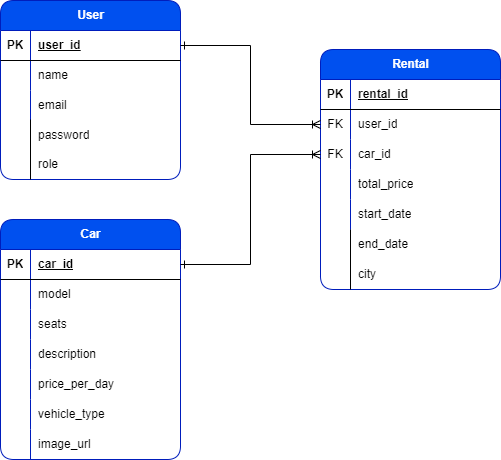

The diagram above was exported from draw.io. Its source (the exported page's mxGraphModel, read from the mxfile embedded in the PNG):
<mxGraphModel dx="1434" dy="780" grid="1" gridSize="10" guides="1" tooltips="1" connect="1" arrows="1" fold="1" page="1" pageScale="1" pageWidth="850" pageHeight="1100" math="0" shadow="0">
  <root>
    <mxCell id="0" />
    <mxCell id="1" parent="0" />
    <mxCell id="CzZc9Z7D8hDm0fXdEd2e-1" value="User" style="shape=table;startSize=30;container=1;collapsible=1;childLayout=tableLayout;fixedRows=1;rowLines=0;fontStyle=1;align=center;resizeLast=1;html=1;fillColor=#0050ef;fontColor=#ffffff;strokeColor=#001DBC;rounded=1;" parent="1" vertex="1">
      <mxGeometry x="160" y="1" width="180" height="179" as="geometry" />
    </mxCell>
    <mxCell id="CzZc9Z7D8hDm0fXdEd2e-2" value="" style="shape=tableRow;horizontal=0;startSize=0;swimlaneHead=0;swimlaneBody=0;fillColor=none;collapsible=0;dropTarget=0;points=[[0,0.5],[1,0.5]];portConstraint=eastwest;top=0;left=0;right=0;bottom=1;" parent="CzZc9Z7D8hDm0fXdEd2e-1" vertex="1">
      <mxGeometry y="30" width="180" height="30" as="geometry" />
    </mxCell>
    <mxCell id="CzZc9Z7D8hDm0fXdEd2e-3" value="PK" style="shape=partialRectangle;connectable=0;fillColor=none;top=0;left=0;bottom=0;right=0;fontStyle=1;overflow=hidden;whiteSpace=wrap;html=1;" parent="CzZc9Z7D8hDm0fXdEd2e-2" vertex="1">
      <mxGeometry width="30" height="30" as="geometry">
        <mxRectangle width="30" height="30" as="alternateBounds" />
      </mxGeometry>
    </mxCell>
    <mxCell id="CzZc9Z7D8hDm0fXdEd2e-4" value="user_id" style="shape=partialRectangle;connectable=0;fillColor=none;top=0;left=0;bottom=0;right=0;align=left;spacingLeft=6;fontStyle=5;overflow=hidden;whiteSpace=wrap;html=1;" parent="CzZc9Z7D8hDm0fXdEd2e-2" vertex="1">
      <mxGeometry x="30" width="150" height="30" as="geometry">
        <mxRectangle width="150" height="30" as="alternateBounds" />
      </mxGeometry>
    </mxCell>
    <mxCell id="CzZc9Z7D8hDm0fXdEd2e-5" value="" style="shape=tableRow;horizontal=0;startSize=0;swimlaneHead=0;swimlaneBody=0;fillColor=none;collapsible=0;dropTarget=0;points=[[0,0.5],[1,0.5]];portConstraint=eastwest;top=0;left=0;right=0;bottom=0;" parent="CzZc9Z7D8hDm0fXdEd2e-1" vertex="1">
      <mxGeometry y="60" width="180" height="30" as="geometry" />
    </mxCell>
    <mxCell id="CzZc9Z7D8hDm0fXdEd2e-6" value="" style="shape=partialRectangle;connectable=0;fillColor=none;top=0;left=0;bottom=0;right=0;editable=1;overflow=hidden;whiteSpace=wrap;html=1;" parent="CzZc9Z7D8hDm0fXdEd2e-5" vertex="1">
      <mxGeometry width="30" height="30" as="geometry">
        <mxRectangle width="30" height="30" as="alternateBounds" />
      </mxGeometry>
    </mxCell>
    <mxCell id="CzZc9Z7D8hDm0fXdEd2e-7" value="name" style="shape=partialRectangle;connectable=0;fillColor=none;top=0;left=0;bottom=0;right=0;align=left;spacingLeft=6;overflow=hidden;whiteSpace=wrap;html=1;" parent="CzZc9Z7D8hDm0fXdEd2e-5" vertex="1">
      <mxGeometry x="30" width="150" height="30" as="geometry">
        <mxRectangle width="150" height="30" as="alternateBounds" />
      </mxGeometry>
    </mxCell>
    <mxCell id="CzZc9Z7D8hDm0fXdEd2e-8" value="" style="shape=tableRow;horizontal=0;startSize=0;swimlaneHead=0;swimlaneBody=0;fillColor=none;collapsible=0;dropTarget=0;points=[[0,0.5],[1,0.5]];portConstraint=eastwest;top=0;left=0;right=0;bottom=0;" parent="CzZc9Z7D8hDm0fXdEd2e-1" vertex="1">
      <mxGeometry y="90" width="180" height="30" as="geometry" />
    </mxCell>
    <mxCell id="CzZc9Z7D8hDm0fXdEd2e-9" value="" style="shape=partialRectangle;connectable=0;fillColor=none;top=0;left=0;bottom=0;right=0;editable=1;overflow=hidden;whiteSpace=wrap;html=1;" parent="CzZc9Z7D8hDm0fXdEd2e-8" vertex="1">
      <mxGeometry width="30" height="30" as="geometry">
        <mxRectangle width="30" height="30" as="alternateBounds" />
      </mxGeometry>
    </mxCell>
    <mxCell id="CzZc9Z7D8hDm0fXdEd2e-10" value="email" style="shape=partialRectangle;connectable=0;fillColor=none;top=0;left=0;bottom=0;right=0;align=left;spacingLeft=6;overflow=hidden;whiteSpace=wrap;html=1;" parent="CzZc9Z7D8hDm0fXdEd2e-8" vertex="1">
      <mxGeometry x="30" width="150" height="30" as="geometry">
        <mxRectangle width="150" height="30" as="alternateBounds" />
      </mxGeometry>
    </mxCell>
    <mxCell id="CzZc9Z7D8hDm0fXdEd2e-11" value="" style="shape=tableRow;horizontal=0;startSize=0;swimlaneHead=0;swimlaneBody=0;fillColor=none;collapsible=0;dropTarget=0;points=[[0,0.5],[1,0.5]];portConstraint=eastwest;top=0;left=0;right=0;bottom=0;" parent="CzZc9Z7D8hDm0fXdEd2e-1" vertex="1">
      <mxGeometry y="120" width="180" height="30" as="geometry" />
    </mxCell>
    <mxCell id="CzZc9Z7D8hDm0fXdEd2e-12" value="" style="shape=partialRectangle;connectable=0;fillColor=none;top=0;left=0;bottom=0;right=0;editable=1;overflow=hidden;whiteSpace=wrap;html=1;" parent="CzZc9Z7D8hDm0fXdEd2e-11" vertex="1">
      <mxGeometry width="30" height="30" as="geometry">
        <mxRectangle width="30" height="30" as="alternateBounds" />
      </mxGeometry>
    </mxCell>
    <mxCell id="CzZc9Z7D8hDm0fXdEd2e-13" value="password" style="shape=partialRectangle;connectable=0;fillColor=none;top=0;left=0;bottom=0;right=0;align=left;spacingLeft=6;overflow=hidden;whiteSpace=wrap;html=1;" parent="CzZc9Z7D8hDm0fXdEd2e-11" vertex="1">
      <mxGeometry x="30" width="150" height="30" as="geometry">
        <mxRectangle width="150" height="30" as="alternateBounds" />
      </mxGeometry>
    </mxCell>
    <mxCell id="CzZc9Z7D8hDm0fXdEd2e-14" value="Car" style="shape=table;startSize=30;container=1;collapsible=1;childLayout=tableLayout;fixedRows=1;rowLines=0;fontStyle=1;align=center;resizeLast=1;html=1;fillColor=#0050ef;fontColor=#ffffff;strokeColor=#001DBC;rounded=1;" parent="1" vertex="1">
      <mxGeometry x="160" y="220" width="180" height="240" as="geometry" />
    </mxCell>
    <mxCell id="CzZc9Z7D8hDm0fXdEd2e-15" value="" style="shape=tableRow;horizontal=0;startSize=0;swimlaneHead=0;swimlaneBody=0;fillColor=none;collapsible=0;dropTarget=0;points=[[0,0.5],[1,0.5]];portConstraint=eastwest;top=0;left=0;right=0;bottom=1;" parent="CzZc9Z7D8hDm0fXdEd2e-14" vertex="1">
      <mxGeometry y="30" width="180" height="30" as="geometry" />
    </mxCell>
    <mxCell id="CzZc9Z7D8hDm0fXdEd2e-16" value="PK" style="shape=partialRectangle;connectable=0;fillColor=none;top=0;left=0;bottom=0;right=0;fontStyle=1;overflow=hidden;whiteSpace=wrap;html=1;" parent="CzZc9Z7D8hDm0fXdEd2e-15" vertex="1">
      <mxGeometry width="30" height="30" as="geometry">
        <mxRectangle width="30" height="30" as="alternateBounds" />
      </mxGeometry>
    </mxCell>
    <mxCell id="CzZc9Z7D8hDm0fXdEd2e-17" value="car_id" style="shape=partialRectangle;connectable=0;fillColor=none;top=0;left=0;bottom=0;right=0;align=left;spacingLeft=6;fontStyle=5;overflow=hidden;whiteSpace=wrap;html=1;" parent="CzZc9Z7D8hDm0fXdEd2e-15" vertex="1">
      <mxGeometry x="30" width="150" height="30" as="geometry">
        <mxRectangle width="150" height="30" as="alternateBounds" />
      </mxGeometry>
    </mxCell>
    <mxCell id="CzZc9Z7D8hDm0fXdEd2e-21" value="" style="shape=tableRow;horizontal=0;startSize=0;swimlaneHead=0;swimlaneBody=0;fillColor=none;collapsible=0;dropTarget=0;points=[[0,0.5],[1,0.5]];portConstraint=eastwest;top=0;left=0;right=0;bottom=0;" parent="CzZc9Z7D8hDm0fXdEd2e-14" vertex="1">
      <mxGeometry y="60" width="180" height="30" as="geometry" />
    </mxCell>
    <mxCell id="CzZc9Z7D8hDm0fXdEd2e-22" value="" style="shape=partialRectangle;connectable=0;fillColor=none;top=0;left=0;bottom=0;right=0;editable=1;overflow=hidden;whiteSpace=wrap;html=1;" parent="CzZc9Z7D8hDm0fXdEd2e-21" vertex="1">
      <mxGeometry width="30" height="30" as="geometry">
        <mxRectangle width="30" height="30" as="alternateBounds" />
      </mxGeometry>
    </mxCell>
    <mxCell id="CzZc9Z7D8hDm0fXdEd2e-23" value="model" style="shape=partialRectangle;connectable=0;fillColor=none;top=0;left=0;bottom=0;right=0;align=left;spacingLeft=6;overflow=hidden;whiteSpace=wrap;html=1;" parent="CzZc9Z7D8hDm0fXdEd2e-21" vertex="1">
      <mxGeometry x="30" width="150" height="30" as="geometry">
        <mxRectangle width="150" height="30" as="alternateBounds" />
      </mxGeometry>
    </mxCell>
    <mxCell id="CzZc9Z7D8hDm0fXdEd2e-36" value="" style="shape=tableRow;horizontal=0;startSize=0;swimlaneHead=0;swimlaneBody=0;fillColor=none;collapsible=0;dropTarget=0;points=[[0,0.5],[1,0.5]];portConstraint=eastwest;top=0;left=0;right=0;bottom=0;" parent="CzZc9Z7D8hDm0fXdEd2e-14" vertex="1">
      <mxGeometry y="90" width="180" height="30" as="geometry" />
    </mxCell>
    <mxCell id="CzZc9Z7D8hDm0fXdEd2e-37" value="" style="shape=partialRectangle;connectable=0;fillColor=none;top=0;left=0;bottom=0;right=0;editable=1;overflow=hidden;whiteSpace=wrap;html=1;" parent="CzZc9Z7D8hDm0fXdEd2e-36" vertex="1">
      <mxGeometry width="30" height="30" as="geometry">
        <mxRectangle width="30" height="30" as="alternateBounds" />
      </mxGeometry>
    </mxCell>
    <mxCell id="CzZc9Z7D8hDm0fXdEd2e-38" value="seats" style="shape=partialRectangle;connectable=0;fillColor=none;top=0;left=0;bottom=0;right=0;align=left;spacingLeft=6;overflow=hidden;whiteSpace=wrap;html=1;" parent="CzZc9Z7D8hDm0fXdEd2e-36" vertex="1">
      <mxGeometry x="30" width="150" height="30" as="geometry">
        <mxRectangle width="150" height="30" as="alternateBounds" />
      </mxGeometry>
    </mxCell>
    <mxCell id="CzZc9Z7D8hDm0fXdEd2e-39" value="" style="shape=tableRow;horizontal=0;startSize=0;swimlaneHead=0;swimlaneBody=0;fillColor=none;collapsible=0;dropTarget=0;points=[[0,0.5],[1,0.5]];portConstraint=eastwest;top=0;left=0;right=0;bottom=0;" parent="CzZc9Z7D8hDm0fXdEd2e-14" vertex="1">
      <mxGeometry y="120" width="180" height="30" as="geometry" />
    </mxCell>
    <mxCell id="CzZc9Z7D8hDm0fXdEd2e-40" value="" style="shape=partialRectangle;connectable=0;fillColor=none;top=0;left=0;bottom=0;right=0;editable=1;overflow=hidden;whiteSpace=wrap;html=1;" parent="CzZc9Z7D8hDm0fXdEd2e-39" vertex="1">
      <mxGeometry width="30" height="30" as="geometry">
        <mxRectangle width="30" height="30" as="alternateBounds" />
      </mxGeometry>
    </mxCell>
    <mxCell id="CzZc9Z7D8hDm0fXdEd2e-41" value="description" style="shape=partialRectangle;connectable=0;fillColor=none;top=0;left=0;bottom=0;right=0;align=left;spacingLeft=6;overflow=hidden;whiteSpace=wrap;html=1;" parent="CzZc9Z7D8hDm0fXdEd2e-39" vertex="1">
      <mxGeometry x="30" width="150" height="30" as="geometry">
        <mxRectangle width="150" height="30" as="alternateBounds" />
      </mxGeometry>
    </mxCell>
    <mxCell id="CzZc9Z7D8hDm0fXdEd2e-33" value="" style="shape=tableRow;horizontal=0;startSize=0;swimlaneHead=0;swimlaneBody=0;fillColor=none;collapsible=0;dropTarget=0;points=[[0,0.5],[1,0.5]];portConstraint=eastwest;top=0;left=0;right=0;bottom=0;" parent="CzZc9Z7D8hDm0fXdEd2e-14" vertex="1">
      <mxGeometry y="150" width="180" height="30" as="geometry" />
    </mxCell>
    <mxCell id="CzZc9Z7D8hDm0fXdEd2e-34" value="" style="shape=partialRectangle;connectable=0;fillColor=none;top=0;left=0;bottom=0;right=0;editable=1;overflow=hidden;whiteSpace=wrap;html=1;" parent="CzZc9Z7D8hDm0fXdEd2e-33" vertex="1">
      <mxGeometry width="30" height="30" as="geometry">
        <mxRectangle width="30" height="30" as="alternateBounds" />
      </mxGeometry>
    </mxCell>
    <mxCell id="CzZc9Z7D8hDm0fXdEd2e-35" value="price_per_day" style="shape=partialRectangle;connectable=0;fillColor=none;top=0;left=0;bottom=0;right=0;align=left;spacingLeft=6;overflow=hidden;whiteSpace=wrap;html=1;" parent="CzZc9Z7D8hDm0fXdEd2e-33" vertex="1">
      <mxGeometry x="30" width="150" height="30" as="geometry">
        <mxRectangle width="150" height="30" as="alternateBounds" />
      </mxGeometry>
    </mxCell>
    <mxCell id="CzZc9Z7D8hDm0fXdEd2e-99" value="" style="shape=tableRow;horizontal=0;startSize=0;swimlaneHead=0;swimlaneBody=0;fillColor=none;collapsible=0;dropTarget=0;points=[[0,0.5],[1,0.5]];portConstraint=eastwest;top=0;left=0;right=0;bottom=0;" parent="CzZc9Z7D8hDm0fXdEd2e-14" vertex="1">
      <mxGeometry y="180" width="180" height="30" as="geometry" />
    </mxCell>
    <mxCell id="CzZc9Z7D8hDm0fXdEd2e-100" value="" style="shape=partialRectangle;connectable=0;fillColor=none;top=0;left=0;bottom=0;right=0;editable=1;overflow=hidden;whiteSpace=wrap;html=1;" parent="CzZc9Z7D8hDm0fXdEd2e-99" vertex="1">
      <mxGeometry width="30" height="30" as="geometry">
        <mxRectangle width="30" height="30" as="alternateBounds" />
      </mxGeometry>
    </mxCell>
    <mxCell id="CzZc9Z7D8hDm0fXdEd2e-101" value="vehicle_type" style="shape=partialRectangle;connectable=0;fillColor=none;top=0;left=0;bottom=0;right=0;align=left;spacingLeft=6;overflow=hidden;whiteSpace=wrap;html=1;" parent="CzZc9Z7D8hDm0fXdEd2e-99" vertex="1">
      <mxGeometry x="30" width="150" height="30" as="geometry">
        <mxRectangle width="150" height="30" as="alternateBounds" />
      </mxGeometry>
    </mxCell>
    <mxCell id="zZDFzK_cgi26jmtdlRnz-1" value="" style="shape=tableRow;horizontal=0;startSize=0;swimlaneHead=0;swimlaneBody=0;fillColor=none;collapsible=0;dropTarget=0;points=[[0,0.5],[1,0.5]];portConstraint=eastwest;top=0;left=0;right=0;bottom=0;" vertex="1" parent="CzZc9Z7D8hDm0fXdEd2e-14">
      <mxGeometry y="210" width="180" height="30" as="geometry" />
    </mxCell>
    <mxCell id="zZDFzK_cgi26jmtdlRnz-2" value="" style="shape=partialRectangle;connectable=0;fillColor=none;top=0;left=0;bottom=0;right=0;editable=1;overflow=hidden;whiteSpace=wrap;html=1;" vertex="1" parent="zZDFzK_cgi26jmtdlRnz-1">
      <mxGeometry width="30" height="30" as="geometry">
        <mxRectangle width="30" height="30" as="alternateBounds" />
      </mxGeometry>
    </mxCell>
    <mxCell id="zZDFzK_cgi26jmtdlRnz-3" value="image_url" style="shape=partialRectangle;connectable=0;fillColor=none;top=0;left=0;bottom=0;right=0;align=left;spacingLeft=6;overflow=hidden;whiteSpace=wrap;html=1;" vertex="1" parent="zZDFzK_cgi26jmtdlRnz-1">
      <mxGeometry x="30" width="150" height="30" as="geometry">
        <mxRectangle width="150" height="30" as="alternateBounds" />
      </mxGeometry>
    </mxCell>
    <mxCell id="CzZc9Z7D8hDm0fXdEd2e-61" value="Rental" style="shape=table;startSize=30;container=1;collapsible=1;childLayout=tableLayout;fixedRows=1;rowLines=0;fontStyle=1;align=center;resizeLast=1;html=1;fillColor=#0050ef;fontColor=#ffffff;strokeColor=#001DBC;rounded=1;" parent="1" vertex="1">
      <mxGeometry x="480" y="50" width="180" height="240" as="geometry" />
    </mxCell>
    <mxCell id="CzZc9Z7D8hDm0fXdEd2e-62" value="" style="shape=tableRow;horizontal=0;startSize=0;swimlaneHead=0;swimlaneBody=0;fillColor=none;collapsible=0;dropTarget=0;points=[[0,0.5],[1,0.5]];portConstraint=eastwest;top=0;left=0;right=0;bottom=1;" parent="CzZc9Z7D8hDm0fXdEd2e-61" vertex="1">
      <mxGeometry y="30" width="180" height="30" as="geometry" />
    </mxCell>
    <mxCell id="CzZc9Z7D8hDm0fXdEd2e-63" value="PK" style="shape=partialRectangle;connectable=0;fillColor=none;top=0;left=0;bottom=0;right=0;fontStyle=1;overflow=hidden;whiteSpace=wrap;html=1;" parent="CzZc9Z7D8hDm0fXdEd2e-62" vertex="1">
      <mxGeometry width="30" height="30" as="geometry">
        <mxRectangle width="30" height="30" as="alternateBounds" />
      </mxGeometry>
    </mxCell>
    <mxCell id="CzZc9Z7D8hDm0fXdEd2e-64" value="rental_id" style="shape=partialRectangle;connectable=0;fillColor=none;top=0;left=0;bottom=0;right=0;align=left;spacingLeft=6;fontStyle=5;overflow=hidden;whiteSpace=wrap;html=1;" parent="CzZc9Z7D8hDm0fXdEd2e-62" vertex="1">
      <mxGeometry x="30" width="150" height="30" as="geometry">
        <mxRectangle width="150" height="30" as="alternateBounds" />
      </mxGeometry>
    </mxCell>
    <mxCell id="CzZc9Z7D8hDm0fXdEd2e-65" value="" style="shape=tableRow;horizontal=0;startSize=0;swimlaneHead=0;swimlaneBody=0;fillColor=none;collapsible=0;dropTarget=0;points=[[0,0.5],[1,0.5]];portConstraint=eastwest;top=0;left=0;right=0;bottom=0;" parent="CzZc9Z7D8hDm0fXdEd2e-61" vertex="1">
      <mxGeometry y="60" width="180" height="30" as="geometry" />
    </mxCell>
    <mxCell id="CzZc9Z7D8hDm0fXdEd2e-66" value="FK" style="shape=partialRectangle;connectable=0;fillColor=none;top=0;left=0;bottom=0;right=0;editable=1;overflow=hidden;whiteSpace=wrap;html=1;" parent="CzZc9Z7D8hDm0fXdEd2e-65" vertex="1">
      <mxGeometry width="30" height="30" as="geometry">
        <mxRectangle width="30" height="30" as="alternateBounds" />
      </mxGeometry>
    </mxCell>
    <mxCell id="CzZc9Z7D8hDm0fXdEd2e-67" value="user_id" style="shape=partialRectangle;connectable=0;fillColor=none;top=0;left=0;bottom=0;right=0;align=left;spacingLeft=6;overflow=hidden;whiteSpace=wrap;html=1;" parent="CzZc9Z7D8hDm0fXdEd2e-65" vertex="1">
      <mxGeometry x="30" width="150" height="30" as="geometry">
        <mxRectangle width="150" height="30" as="alternateBounds" />
      </mxGeometry>
    </mxCell>
    <mxCell id="CzZc9Z7D8hDm0fXdEd2e-68" value="" style="shape=tableRow;horizontal=0;startSize=0;swimlaneHead=0;swimlaneBody=0;fillColor=none;collapsible=0;dropTarget=0;points=[[0,0.5],[1,0.5]];portConstraint=eastwest;top=0;left=0;right=0;bottom=0;" parent="CzZc9Z7D8hDm0fXdEd2e-61" vertex="1">
      <mxGeometry y="90" width="180" height="30" as="geometry" />
    </mxCell>
    <mxCell id="CzZc9Z7D8hDm0fXdEd2e-69" value="FK" style="shape=partialRectangle;connectable=0;fillColor=none;top=0;left=0;bottom=0;right=0;editable=1;overflow=hidden;whiteSpace=wrap;html=1;" parent="CzZc9Z7D8hDm0fXdEd2e-68" vertex="1">
      <mxGeometry width="30" height="30" as="geometry">
        <mxRectangle width="30" height="30" as="alternateBounds" />
      </mxGeometry>
    </mxCell>
    <mxCell id="CzZc9Z7D8hDm0fXdEd2e-70" value="car_id" style="shape=partialRectangle;connectable=0;fillColor=none;top=0;left=0;bottom=0;right=0;align=left;spacingLeft=6;overflow=hidden;whiteSpace=wrap;html=1;" parent="CzZc9Z7D8hDm0fXdEd2e-68" vertex="1">
      <mxGeometry x="30" width="150" height="30" as="geometry">
        <mxRectangle width="150" height="30" as="alternateBounds" />
      </mxGeometry>
    </mxCell>
    <mxCell id="OC7EQcri_MunrcXHrgXH-1" value="" style="shape=tableRow;horizontal=0;startSize=0;swimlaneHead=0;swimlaneBody=0;fillColor=none;collapsible=0;dropTarget=0;points=[[0,0.5],[1,0.5]];portConstraint=eastwest;top=0;left=0;right=0;bottom=0;" parent="CzZc9Z7D8hDm0fXdEd2e-61" vertex="1">
      <mxGeometry y="120" width="180" height="30" as="geometry" />
    </mxCell>
    <mxCell id="OC7EQcri_MunrcXHrgXH-2" value="" style="shape=partialRectangle;connectable=0;fillColor=none;top=0;left=0;bottom=0;right=0;editable=1;overflow=hidden;whiteSpace=wrap;html=1;" parent="OC7EQcri_MunrcXHrgXH-1" vertex="1">
      <mxGeometry width="30" height="30" as="geometry">
        <mxRectangle width="30" height="30" as="alternateBounds" />
      </mxGeometry>
    </mxCell>
    <mxCell id="OC7EQcri_MunrcXHrgXH-3" value="total_price" style="shape=partialRectangle;connectable=0;fillColor=none;top=0;left=0;bottom=0;right=0;align=left;spacingLeft=6;overflow=hidden;whiteSpace=wrap;html=1;" parent="OC7EQcri_MunrcXHrgXH-1" vertex="1">
      <mxGeometry x="30" width="150" height="30" as="geometry">
        <mxRectangle width="150" height="30" as="alternateBounds" />
      </mxGeometry>
    </mxCell>
    <mxCell id="CzZc9Z7D8hDm0fXdEd2e-71" value="" style="shape=tableRow;horizontal=0;startSize=0;swimlaneHead=0;swimlaneBody=0;fillColor=none;collapsible=0;dropTarget=0;points=[[0,0.5],[1,0.5]];portConstraint=eastwest;top=0;left=0;right=0;bottom=0;" parent="CzZc9Z7D8hDm0fXdEd2e-61" vertex="1">
      <mxGeometry y="150" width="180" height="30" as="geometry" />
    </mxCell>
    <mxCell id="CzZc9Z7D8hDm0fXdEd2e-72" value="" style="shape=partialRectangle;connectable=0;fillColor=none;top=0;left=0;bottom=0;right=0;editable=1;overflow=hidden;whiteSpace=wrap;html=1;" parent="CzZc9Z7D8hDm0fXdEd2e-71" vertex="1">
      <mxGeometry width="30" height="30" as="geometry">
        <mxRectangle width="30" height="30" as="alternateBounds" />
      </mxGeometry>
    </mxCell>
    <mxCell id="CzZc9Z7D8hDm0fXdEd2e-73" value="start_date" style="shape=partialRectangle;connectable=0;fillColor=none;top=0;left=0;bottom=0;right=0;align=left;spacingLeft=6;overflow=hidden;whiteSpace=wrap;html=1;" parent="CzZc9Z7D8hDm0fXdEd2e-71" vertex="1">
      <mxGeometry x="30" width="150" height="30" as="geometry">
        <mxRectangle width="150" height="30" as="alternateBounds" />
      </mxGeometry>
    </mxCell>
    <mxCell id="CzZc9Z7D8hDm0fXdEd2e-74" value="" style="shape=tableRow;horizontal=0;startSize=0;swimlaneHead=0;swimlaneBody=0;fillColor=none;collapsible=0;dropTarget=0;points=[[0,0.5],[1,0.5]];portConstraint=eastwest;top=0;left=0;right=0;bottom=0;" parent="CzZc9Z7D8hDm0fXdEd2e-61" vertex="1">
      <mxGeometry y="180" width="180" height="30" as="geometry" />
    </mxCell>
    <mxCell id="CzZc9Z7D8hDm0fXdEd2e-75" value="" style="shape=partialRectangle;connectable=0;fillColor=none;top=0;left=0;bottom=0;right=0;editable=1;overflow=hidden;whiteSpace=wrap;html=1;" parent="CzZc9Z7D8hDm0fXdEd2e-74" vertex="1">
      <mxGeometry width="30" height="30" as="geometry">
        <mxRectangle width="30" height="30" as="alternateBounds" />
      </mxGeometry>
    </mxCell>
    <mxCell id="CzZc9Z7D8hDm0fXdEd2e-76" value="end_date" style="shape=partialRectangle;connectable=0;fillColor=none;top=0;left=0;bottom=0;right=0;align=left;spacingLeft=6;overflow=hidden;whiteSpace=wrap;html=1;" parent="CzZc9Z7D8hDm0fXdEd2e-74" vertex="1">
      <mxGeometry x="30" width="150" height="30" as="geometry">
        <mxRectangle width="150" height="30" as="alternateBounds" />
      </mxGeometry>
    </mxCell>
    <mxCell id="CzZc9Z7D8hDm0fXdEd2e-102" style="edgeStyle=orthogonalEdgeStyle;rounded=0;orthogonalLoop=1;jettySize=auto;html=1;entryX=0;entryY=0.5;entryDx=0;entryDy=0;startArrow=ERone;startFill=0;endArrow=ERoneToMany;endFill=0;" parent="1" source="CzZc9Z7D8hDm0fXdEd2e-2" target="CzZc9Z7D8hDm0fXdEd2e-65" edge="1">
      <mxGeometry relative="1" as="geometry" />
    </mxCell>
    <mxCell id="CzZc9Z7D8hDm0fXdEd2e-106" style="edgeStyle=orthogonalEdgeStyle;rounded=0;orthogonalLoop=1;jettySize=auto;html=1;entryX=0;entryY=0.5;entryDx=0;entryDy=0;startArrow=ERone;startFill=0;endArrow=ERoneToMany;endFill=0;" parent="1" source="CzZc9Z7D8hDm0fXdEd2e-15" target="CzZc9Z7D8hDm0fXdEd2e-68" edge="1">
      <mxGeometry relative="1" as="geometry" />
    </mxCell>
    <mxCell id="vMl-1wGD1k2_D5bccz5n-1" value="role" style="shape=partialRectangle;connectable=0;fillColor=none;top=0;left=0;bottom=0;right=0;align=left;spacingLeft=6;overflow=hidden;whiteSpace=wrap;html=1;" vertex="1" parent="1">
      <mxGeometry x="190" y="150" width="150" height="30" as="geometry">
        <mxRectangle width="150" height="30" as="alternateBounds" />
      </mxGeometry>
    </mxCell>
    <mxCell id="vMl-1wGD1k2_D5bccz5n-3" value="" style="shape=tableRow;horizontal=0;startSize=0;swimlaneHead=0;swimlaneBody=0;fillColor=none;collapsible=0;dropTarget=0;points=[[0,0.5],[1,0.5]];portConstraint=eastwest;top=0;left=0;right=0;bottom=0;" vertex="1" parent="1">
      <mxGeometry x="160" y="150" width="180" height="30" as="geometry" />
    </mxCell>
    <mxCell id="vMl-1wGD1k2_D5bccz5n-4" value="" style="shape=partialRectangle;connectable=0;fillColor=none;top=0;left=0;bottom=0;right=0;editable=1;overflow=hidden;whiteSpace=wrap;html=1;" vertex="1" parent="vMl-1wGD1k2_D5bccz5n-3">
      <mxGeometry width="30" height="30" as="geometry">
        <mxRectangle width="30" height="30" as="alternateBounds" />
      </mxGeometry>
    </mxCell>
    <mxCell id="vMl-1wGD1k2_D5bccz5n-6" value="" style="endArrow=none;html=1;rounded=0;" edge="1" parent="1">
      <mxGeometry width="50" height="50" relative="1" as="geometry">
        <mxPoint x="190" y="180" as="sourcePoint" />
        <mxPoint x="190" y="120" as="targetPoint" />
      </mxGeometry>
    </mxCell>
    <mxCell id="vMl-1wGD1k2_D5bccz5n-7" value="" style="shape=tableRow;horizontal=0;startSize=0;swimlaneHead=0;swimlaneBody=0;fillColor=none;collapsible=0;dropTarget=0;points=[[0,0.5],[1,0.5]];portConstraint=eastwest;top=0;left=0;right=0;bottom=0;" vertex="1" parent="1">
      <mxGeometry x="480" y="260" width="180" height="30" as="geometry" />
    </mxCell>
    <mxCell id="vMl-1wGD1k2_D5bccz5n-8" value="" style="shape=partialRectangle;connectable=0;fillColor=none;top=0;left=0;bottom=0;right=0;editable=1;overflow=hidden;whiteSpace=wrap;html=1;" vertex="1" parent="vMl-1wGD1k2_D5bccz5n-7">
      <mxGeometry width="30" height="30" as="geometry">
        <mxRectangle width="30" height="30" as="alternateBounds" />
      </mxGeometry>
    </mxCell>
    <mxCell id="vMl-1wGD1k2_D5bccz5n-9" value="city" style="shape=partialRectangle;connectable=0;fillColor=none;top=0;left=0;bottom=0;right=0;align=left;spacingLeft=6;overflow=hidden;whiteSpace=wrap;html=1;" vertex="1" parent="vMl-1wGD1k2_D5bccz5n-7">
      <mxGeometry x="30" width="150" height="30" as="geometry">
        <mxRectangle width="150" height="30" as="alternateBounds" />
      </mxGeometry>
    </mxCell>
    <mxCell id="vMl-1wGD1k2_D5bccz5n-10" value="" style="endArrow=none;html=1;rounded=0;" edge="1" parent="1">
      <mxGeometry width="50" height="50" relative="1" as="geometry">
        <mxPoint x="510" y="290" as="sourcePoint" />
        <mxPoint x="510" y="230" as="targetPoint" />
      </mxGeometry>
    </mxCell>
  </root>
</mxGraphModel>